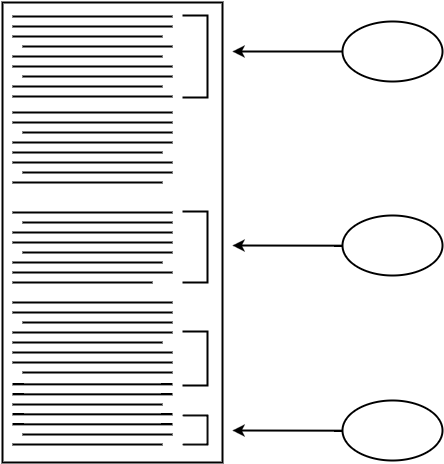

The diagram above was exported from draw.io. Its source (the exported page's mxGraphModel, read from the mxfile embedded in the PNG):
<mxGraphModel dx="471" dy="427" grid="1" gridSize="5" guides="1" tooltips="1" connect="1" arrows="1" fold="1" page="1" pageScale="1" pageWidth="826" pageHeight="1169" background="#ffffff" math="0" shadow="0">
  <root>
    <mxCell id="0" />
    <mxCell id="1" style="locked=1;" parent="0" />
    <mxCell id="1b4bce5663b12ea8-1" value="" style="whiteSpace=wrap;html=1;strokeColor=#000000;strokeWidth=2;fillColor=#ffffff;fontSize=17;fontColor=#000000;align=left;" parent="1" vertex="1">
      <mxGeometry x="80" y="80" width="220" height="460" as="geometry" />
    </mxCell>
    <mxCell id="1b4bce5663b12ea8-2" value="Untitled Layer" parent="0" />
    <mxCell id="1b4bce5663b12ea8-3" value="" style="line;html=1;strokeColor=#000000;strokeWidth=2;fillColor=#ffffff;fontSize=17;fontColor=#000000;align=left;" parent="1b4bce5663b12ea8-2" vertex="1">
      <mxGeometry x="90" y="99" width="160" height="10" as="geometry" />
    </mxCell>
    <mxCell id="1b4bce5663b12ea8-4" value="" style="line;html=1;strokeColor=#000000;strokeWidth=2;fillColor=#ffffff;fontSize=17;fontColor=#000000;align=left;" parent="1b4bce5663b12ea8-2" vertex="1">
      <mxGeometry x="90" y="109" width="150" height="10" as="geometry" />
    </mxCell>
    <mxCell id="1b4bce5663b12ea8-5" value="" style="line;html=1;strokeColor=#000000;strokeWidth=2;fillColor=#ffffff;fontSize=17;fontColor=#000000;align=left;" parent="1b4bce5663b12ea8-2" vertex="1">
      <mxGeometry x="100" y="119" width="150" height="10" as="geometry" />
    </mxCell>
    <mxCell id="1b4bce5663b12ea8-6" value="" style="line;html=1;strokeColor=#000000;strokeWidth=2;fillColor=#ffffff;fontSize=17;fontColor=#000000;align=left;" parent="1b4bce5663b12ea8-2" vertex="1">
      <mxGeometry x="90" y="129" width="150" height="10" as="geometry" />
    </mxCell>
    <mxCell id="1b4bce5663b12ea8-7" value="" style="line;html=1;strokeColor=#000000;strokeWidth=2;fillColor=#ffffff;fontSize=17;fontColor=#000000;align=left;" parent="1b4bce5663b12ea8-2" vertex="1">
      <mxGeometry x="90" y="139" width="160" height="10" as="geometry" />
    </mxCell>
    <mxCell id="1b4bce5663b12ea8-8" value="" style="line;html=1;strokeColor=#000000;strokeWidth=2;fillColor=#ffffff;fontSize=17;fontColor=#000000;align=left;" parent="1b4bce5663b12ea8-2" vertex="1">
      <mxGeometry x="100" y="149" width="150" height="10" as="geometry" />
    </mxCell>
    <mxCell id="1b4bce5663b12ea8-9" value="" style="line;html=1;strokeColor=#000000;strokeWidth=2;fillColor=#ffffff;fontSize=17;fontColor=#000000;align=left;" parent="1b4bce5663b12ea8-2" vertex="1">
      <mxGeometry x="90" y="159" width="150" height="10" as="geometry" />
    </mxCell>
    <mxCell id="1b4bce5663b12ea8-10" value="" style="line;html=1;strokeColor=#000000;strokeWidth=2;fillColor=#ffffff;fontSize=17;fontColor=#000000;align=left;" parent="1b4bce5663b12ea8-2" vertex="1">
      <mxGeometry x="90" y="169" width="160" height="10" as="geometry" />
    </mxCell>
    <mxCell id="1b4bce5663b12ea8-11" value="" style="line;html=1;strokeColor=#000000;strokeWidth=2;fillColor=#ffffff;fontSize=17;fontColor=#000000;align=left;" parent="1b4bce5663b12ea8-2" vertex="1">
      <mxGeometry x="90" y="285" width="160" height="10" as="geometry" />
    </mxCell>
    <mxCell id="1b4bce5663b12ea8-12" value="" style="line;html=1;strokeColor=#000000;strokeWidth=2;fillColor=#ffffff;fontSize=17;fontColor=#000000;align=left;" parent="1b4bce5663b12ea8-2" vertex="1">
      <mxGeometry x="100" y="295" width="150" height="10" as="geometry" />
    </mxCell>
    <mxCell id="1b4bce5663b12ea8-13" value="" style="line;html=1;strokeColor=#000000;strokeWidth=2;fillColor=#ffffff;fontSize=17;fontColor=#000000;align=left;" parent="1b4bce5663b12ea8-2" vertex="1">
      <mxGeometry x="90" y="305" width="160" height="10" as="geometry" />
    </mxCell>
    <mxCell id="1b4bce5663b12ea8-14" value="" style="line;html=1;strokeColor=#000000;strokeWidth=2;fillColor=#ffffff;fontSize=17;fontColor=#000000;align=left;" parent="1b4bce5663b12ea8-2" vertex="1">
      <mxGeometry x="90" y="315" width="160" height="10" as="geometry" />
    </mxCell>
    <mxCell id="1b4bce5663b12ea8-15" value="" style="line;html=1;strokeColor=#000000;strokeWidth=2;fillColor=#ffffff;fontSize=17;fontColor=#000000;align=left;" parent="1b4bce5663b12ea8-2" vertex="1">
      <mxGeometry x="100" y="325" width="150" height="10" as="geometry" />
    </mxCell>
    <mxCell id="1b4bce5663b12ea8-16" value="" style="line;html=1;strokeColor=#000000;strokeWidth=2;fillColor=#ffffff;fontSize=17;fontColor=#000000;align=left;" parent="1b4bce5663b12ea8-2" vertex="1">
      <mxGeometry x="90" y="335" width="150" height="10" as="geometry" />
    </mxCell>
    <mxCell id="1b4bce5663b12ea8-17" value="" style="line;html=1;strokeColor=#000000;strokeWidth=2;fillColor=#ffffff;fontSize=17;fontColor=#000000;align=left;" parent="1b4bce5663b12ea8-2" vertex="1">
      <mxGeometry x="90" y="345" width="160" height="10" as="geometry" />
    </mxCell>
    <mxCell id="1b4bce5663b12ea8-18" value="" style="line;html=1;strokeColor=#000000;strokeWidth=2;fillColor=#ffffff;fontSize=17;fontColor=#000000;align=left;" parent="1b4bce5663b12ea8-2" vertex="1">
      <mxGeometry x="90" y="355" width="140" height="10" as="geometry" />
    </mxCell>
    <mxCell id="1b4bce5663b12ea8-19" value="" style="line;html=1;strokeColor=#000000;strokeWidth=2;fillColor=#ffffff;fontSize=17;fontColor=#000000;align=left;" parent="1b4bce5663b12ea8-2" vertex="1">
      <mxGeometry x="90" y="185" width="160" height="10" as="geometry" />
    </mxCell>
    <mxCell id="1b4bce5663b12ea8-20" value="" style="line;html=1;strokeColor=#000000;strokeWidth=2;fillColor=#ffffff;fontSize=17;fontColor=#000000;align=left;" parent="1b4bce5663b12ea8-2" vertex="1">
      <mxGeometry x="90" y="195" width="160" height="10" as="geometry" />
    </mxCell>
    <mxCell id="1b4bce5663b12ea8-21" value="" style="line;html=1;strokeColor=#000000;strokeWidth=2;fillColor=#ffffff;fontSize=17;fontColor=#000000;align=left;" parent="1b4bce5663b12ea8-2" vertex="1">
      <mxGeometry x="100" y="205" width="150" height="10" as="geometry" />
    </mxCell>
    <mxCell id="1b4bce5663b12ea8-22" value="" style="line;html=1;strokeColor=#000000;strokeWidth=2;fillColor=#ffffff;fontSize=17;fontColor=#000000;align=left;" parent="1b4bce5663b12ea8-2" vertex="1">
      <mxGeometry x="90" y="215" width="160" height="10" as="geometry" />
    </mxCell>
    <mxCell id="1b4bce5663b12ea8-23" value="" style="line;html=1;strokeColor=#000000;strokeWidth=2;fillColor=#ffffff;fontSize=17;fontColor=#000000;align=left;" parent="1b4bce5663b12ea8-2" vertex="1">
      <mxGeometry x="90" y="225" width="150" height="10" as="geometry" />
    </mxCell>
    <mxCell id="1b4bce5663b12ea8-24" value="" style="line;html=1;strokeColor=#000000;strokeWidth=2;fillColor=#ffffff;fontSize=17;fontColor=#000000;align=left;" parent="1b4bce5663b12ea8-2" vertex="1">
      <mxGeometry x="90" y="235" width="160" height="10" as="geometry" />
    </mxCell>
    <mxCell id="1b4bce5663b12ea8-25" value="" style="line;html=1;strokeColor=#000000;strokeWidth=2;fillColor=#ffffff;fontSize=17;fontColor=#000000;align=left;" parent="1b4bce5663b12ea8-2" vertex="1">
      <mxGeometry x="100" y="245" width="150" height="10" as="geometry" />
    </mxCell>
    <mxCell id="1b4bce5663b12ea8-26" value="" style="line;html=1;strokeColor=#000000;strokeWidth=2;fillColor=#ffffff;fontSize=17;fontColor=#000000;align=left;" parent="1b4bce5663b12ea8-2" vertex="1">
      <mxGeometry x="90" y="255" width="150" height="10" as="geometry" />
    </mxCell>
    <mxCell id="1b4bce5663b12ea8-27" value="" style="line;html=1;strokeColor=#000000;strokeWidth=2;fillColor=#ffffff;fontSize=17;fontColor=#000000;align=left;" parent="1b4bce5663b12ea8-2" vertex="1">
      <mxGeometry x="90" y="375" width="160" height="10" as="geometry" />
    </mxCell>
    <mxCell id="1b4bce5663b12ea8-28" value="" style="line;html=1;strokeColor=#000000;strokeWidth=2;fillColor=#ffffff;fontSize=17;fontColor=#000000;align=left;" parent="1b4bce5663b12ea8-2" vertex="1">
      <mxGeometry x="90" y="385" width="160" height="10" as="geometry" />
    </mxCell>
    <mxCell id="1b4bce5663b12ea8-29" value="" style="line;html=1;strokeColor=#000000;strokeWidth=2;fillColor=#ffffff;fontSize=17;fontColor=#000000;align=left;" parent="1b4bce5663b12ea8-2" vertex="1">
      <mxGeometry x="100" y="395" width="150" height="10" as="geometry" />
    </mxCell>
    <mxCell id="1b4bce5663b12ea8-30" value="" style="line;html=1;strokeColor=#000000;strokeWidth=2;fillColor=#ffffff;fontSize=17;fontColor=#000000;align=left;" parent="1b4bce5663b12ea8-2" vertex="1">
      <mxGeometry x="90" y="405" width="160" height="10" as="geometry" />
    </mxCell>
    <mxCell id="1b4bce5663b12ea8-31" value="" style="line;html=1;strokeColor=#000000;strokeWidth=2;fillColor=#ffffff;fontSize=17;fontColor=#000000;align=left;" parent="1b4bce5663b12ea8-2" vertex="1">
      <mxGeometry x="90" y="415" width="150" height="10" as="geometry" />
    </mxCell>
    <mxCell id="1b4bce5663b12ea8-32" value="" style="line;html=1;strokeColor=#000000;strokeWidth=2;fillColor=#ffffff;fontSize=17;fontColor=#000000;align=left;" parent="1b4bce5663b12ea8-2" vertex="1">
      <mxGeometry x="90" y="425" width="160" height="10" as="geometry" />
    </mxCell>
    <mxCell id="1b4bce5663b12ea8-33" value="" style="line;html=1;strokeColor=#000000;strokeWidth=2;fillColor=#ffffff;fontSize=17;fontColor=#000000;align=left;" parent="1b4bce5663b12ea8-2" vertex="1">
      <mxGeometry x="90" y="435" width="160" height="10" as="geometry" />
    </mxCell>
    <mxCell id="1b4bce5663b12ea8-34" value="" style="line;html=1;strokeColor=#000000;strokeWidth=2;fillColor=#ffffff;fontSize=17;fontColor=#000000;align=left;" parent="1b4bce5663b12ea8-2" vertex="1">
      <mxGeometry x="100" y="445" width="150" height="10" as="geometry" />
    </mxCell>
    <mxCell id="1b4bce5663b12ea8-35" value="" style="line;html=1;strokeColor=#000000;strokeWidth=2;fillColor=#ffffff;fontSize=17;fontColor=#000000;align=left;" parent="1b4bce5663b12ea8-2" vertex="1">
      <mxGeometry x="90" y="456.85714285714283" width="160" height="10" as="geometry" />
    </mxCell>
    <mxCell id="1b4bce5663b12ea8-36" value="" style="line;html=1;strokeColor=#000000;strokeWidth=2;fillColor=#ffffff;fontSize=17;fontColor=#000000;align=left;" parent="1b4bce5663b12ea8-2" vertex="1">
      <mxGeometry x="90" y="466.85714285714283" width="160" height="10" as="geometry" />
    </mxCell>
    <mxCell id="1b4bce5663b12ea8-37" value="" style="line;html=1;strokeColor=#000000;strokeWidth=2;fillColor=#ffffff;fontSize=17;fontColor=#000000;align=left;" parent="1b4bce5663b12ea8-2" vertex="1">
      <mxGeometry x="90" y="477" width="150" height="10" as="geometry" />
    </mxCell>
    <mxCell id="1b4bce5663b12ea8-38" value="" style="line;html=1;strokeColor=#000000;strokeWidth=2;fillColor=#ffffff;fontSize=17;fontColor=#000000;align=left;" parent="1b4bce5663b12ea8-2" vertex="1">
      <mxGeometry x="90" y="486.85714285714283" width="160" height="10" as="geometry" />
    </mxCell>
    <mxCell id="1b4bce5663b12ea8-39" value="" style="line;html=1;strokeColor=#000000;strokeWidth=2;fillColor=#ffffff;fontSize=17;fontColor=#000000;align=left;" parent="1b4bce5663b12ea8-2" vertex="1">
      <mxGeometry x="90" y="496.8571428571429" width="160" height="10" as="geometry" />
    </mxCell>
    <mxCell id="1b4bce5663b12ea8-40" value="" style="line;html=1;strokeColor=#000000;strokeWidth=2;fillColor=#ffffff;fontSize=17;fontColor=#000000;align=left;" parent="1b4bce5663b12ea8-2" vertex="1">
      <mxGeometry x="100" y="507" width="150" height="10" as="geometry" />
    </mxCell>
    <mxCell id="1b4bce5663b12ea8-41" value="" style="line;html=1;strokeColor=#000000;strokeWidth=2;fillColor=#ffffff;fontSize=17;fontColor=#000000;align=left;" parent="1b4bce5663b12ea8-2" vertex="1">
      <mxGeometry x="90" y="517" width="150" height="10" as="geometry" />
    </mxCell>
    <mxCell id="1b4bce5663b12ea8-43" value="" style="line;html=1;strokeColor=#000000;strokeWidth=2;fillColor=#ffffff;fontSize=17;fontColor=#000000;align=left;" parent="1b4bce5663b12ea8-2" vertex="1">
      <mxGeometry x="90" y="89" width="160" height="10" as="geometry" />
    </mxCell>
    <mxCell id="1b4bce5663b12ea8-46" value="" style="strokeWidth=2;html=1;shape=mxgraph.flowchart.annotation_1;align=left;fillColor=#ffffff;fontSize=17;fontColor=#000000;rotation=180;" parent="1b4bce5663b12ea8-2" vertex="1">
      <mxGeometry x="260" y="93" width="25" height="82" as="geometry" />
    </mxCell>
    <mxCell id="1b4bce5663b12ea8-47" value="" style="strokeWidth=2;html=1;shape=mxgraph.flowchart.annotation_1;align=left;fillColor=#ffffff;fontSize=17;fontColor=#000000;rotation=180;" parent="1b4bce5663b12ea8-2" vertex="1">
      <mxGeometry x="260" y="289" width="25" height="71" as="geometry" />
    </mxCell>
    <mxCell id="1b4bce5663b12ea8-49" value="" style="strokeWidth=2;html=1;shape=mxgraph.flowchart.annotation_1;align=left;fillColor=#ffffff;fontSize=17;fontColor=#000000;rotation=180;" parent="1b4bce5663b12ea8-2" vertex="1">
      <mxGeometry x="260" y="493" width="25" height="29" as="geometry" />
    </mxCell>
    <mxCell id="1b4bce5663b12ea8-50" value="" style="strokeWidth=2;html=1;shape=mxgraph.flowchart.annotation_1;align=left;fillColor=#ffffff;fontSize=17;fontColor=#000000;rotation=180;" parent="1b4bce5663b12ea8-2" vertex="1">
      <mxGeometry x="260" y="409" width="25" height="54" as="geometry" />
    </mxCell>
    <mxCell id="1b4bce5663b12ea8-51" value="" style="strokeWidth=2;html=1;shape=mxgraph.flowchart.start_1;whiteSpace=wrap;fillColor=#ffffff;fontSize=17;fontColor=#000000;align=left;" parent="1b4bce5663b12ea8-2" vertex="1">
      <mxGeometry x="420" y="99" width="100" height="60" as="geometry" />
    </mxCell>
    <mxCell id="1b4bce5663b12ea8-52" value="" style="strokeWidth=2;html=1;shape=mxgraph.flowchart.start_1;whiteSpace=wrap;fillColor=#ffffff;fontSize=17;fontColor=#000000;align=left;" parent="1b4bce5663b12ea8-2" vertex="1">
      <mxGeometry x="420" y="293" width="100" height="60" as="geometry" />
    </mxCell>
    <mxCell id="1b4bce5663b12ea8-53" value="" style="strokeWidth=2;html=1;shape=mxgraph.flowchart.start_1;whiteSpace=wrap;fillColor=#ffffff;fontSize=17;fontColor=#000000;align=left;" parent="1b4bce5663b12ea8-2" vertex="1">
      <mxGeometry x="420" y="478" width="100" height="60" as="geometry" />
    </mxCell>
    <mxCell id="1b4bce5663b12ea8-54" value="" style="endArrow=classic;html=1;strokeColor=#000000;strokeWidth=2;fontSize=17;fontColor=#000000;exitX=0;exitY=0.5;exitPerimeter=0;" parent="1b4bce5663b12ea8-2" source="1b4bce5663b12ea8-51" edge="1">
      <mxGeometry width="50" height="50" relative="1" as="geometry">
        <mxPoint x="350" y="129" as="sourcePoint" />
        <mxPoint x="310" y="129" as="targetPoint" />
      </mxGeometry>
    </mxCell>
    <mxCell id="1b4bce5663b12ea8-55" value="" style="endArrow=classic;html=1;strokeColor=#000000;strokeWidth=2;fontSize=17;fontColor=#000000;exitX=0;exitY=0.5;exitPerimeter=0;" parent="1b4bce5663b12ea8-2" edge="1">
      <mxGeometry x="310" y="323" width="50" height="50" as="geometry">
        <mxPoint x="420" y="323.16666666666674" as="sourcePoint" />
        <mxPoint x="310" y="323" as="targetPoint" />
      </mxGeometry>
    </mxCell>
    <mxCell id="1b4bce5663b12ea8-56" value="" style="endArrow=classic;html=1;strokeColor=#000000;strokeWidth=2;fontSize=17;fontColor=#000000;exitX=0;exitY=0.5;exitPerimeter=0;" parent="1b4bce5663b12ea8-2" edge="1">
      <mxGeometry x="310" y="508" width="50" height="50" as="geometry">
        <mxPoint x="420" y="508.16666666666674" as="sourcePoint" />
        <mxPoint x="310" y="508" as="targetPoint" />
      </mxGeometry>
    </mxCell>
  </root>
</mxGraphModel>